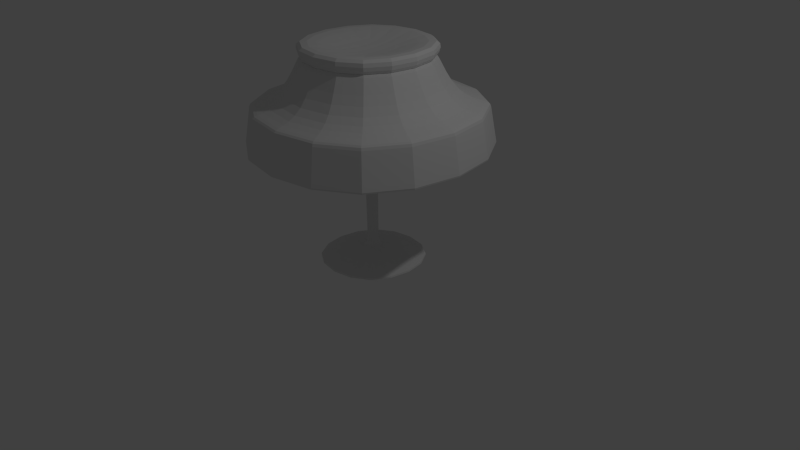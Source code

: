 # Source: abajur2.blend  (saved by Blender 2.74.0; exported with 4.5.12 LTS)
import bpy
from mathutils import Matrix  # noqa: F401  (used for matrix-valued properties, if any)

bpy.ops.wm.read_factory_settings(use_empty=True)
scene = bpy.context.scene
scene.name = 'Scene'

# ---- collections
col_collection_1 = bpy.data.collections.new('Collection 1'); scene.collection.children.link(col_collection_1)

# ---- materials (node trees are filled in below, after node groups)
mat_material = bpy.data.materials.new('Material')
mat_material.alpha_threshold = 0.0
mat_material.use_transparent_shadow = False
mat_material.roughness = 0.5
mat_material.line_color = (0.0, 0.0, 0.0, 1.0)

# ---- material node trees

# ---- world
world_world = bpy.data.worlds.new('World'); scene.world = world_world
world_world.color = (0.05088, 0.05088, 0.05088)
world_world.use_sun_shadow = False
world_world.sun_shadow_jitter_overblur = 0.0
world_world.cycles.sampling_method = 'MANUAL'
world_world.cycles.sample_map_resolution = 256

# ---- cameras
cam_camera = bpy.data.cameras.new('Camera')
cam_camera.clip_end = 100.0
cam_camera.lens = 35.0
cam_camera.sensor_width = 32.0
cam_camera.sensor_height = 18.0
cam_camera.ortho_scale = 7.314
cam_camera.dof.focus_distance = 0.0
cam_camera.dof.aperture_fstop = 128.0

# ---- lights
light_lamp = bpy.data.lights.new('Lamp', 'POINT')
light_lamp.transmission_factor = 0.0
light_lamp.cutoff_distance = 30.0
light_lamp.energy = 100.0
light_lamp.shadow_buffer_clip_start = 1.001
light_lamp.shadow_soft_size = 0.1
light_lamp.shadow_maximum_resolution = 0.006
light_lamp.use_absolute_resolution = True
light_lamp.cycles.use_multiple_importance_sampling = False

# ---- meshes
me_cube = bpy.data.meshes.new('Cube')
me_cube.from_pydata([(0.7592, 0.7592, -1.072), (0.7592, -0.7592, -1.072), (-0.7592, -0.7592, -1.072), (-0.7592, 0.7592, -1.072), (0.07045, 0.07045, -0.908), (0.07045, -0.07046, -0.908), (-0.07046, -0.07046, -0.908), (-0.07046, 0.07045, -0.908), (-0.4665, 0.4665, 0.9761), (0.4665, -0.4665, 0.9761), (0.4665, 0.4665, 0.9761), (-0.4665, -0.4665, 0.9761), (-0.8242, -0.8242, 1.494), (-0.8242, 0.8242, 1.494), (0.8242, -0.8242, 1.494), (0.8242, 0.8242, 1.494), (-1.518, -1.518, 1.002), (-1.518, 1.518, 1.002), (1.518, -1.518, 1.002), (1.518, 1.518, 1.002), (-1.083, -1.083, 0.5325), (-1.083, 1.083, 0.5325), (1.083, -1.083, 0.5325), (1.083, 1.083, 0.5325), (-1.614, -1.614, 0.4869), (-1.614, 1.614, 0.4869), (1.614, 1.614, 0.4869), (1.614, -1.614, 0.4869), (-0.0928, 0.0928, 0.9778), (-0.0928, -0.0928, 0.9778), (0.0928, -0.0928, 0.9778), (0.0928, 0.0928, 0.9778), (0.7592, 0.7592, -1.011), (0.7592, -0.7592, -1.011), (-0.7592, 0.7592, -1.011), (0.07045, 0.07045, -0.8475), (-0.7592, -0.7592, -1.011), (0.07045, -0.07046, -0.8475), (-0.07046, -0.07046, -0.8475), (-0.07046, 0.07045, -0.8475), (-0.8242, -0.8242, 1.661), (-0.8242, 0.8242, 1.661), (0.8242, -0.8242, 1.661), (0.8242, 0.8242, 1.661), (-1.071, -1.071, 1.094), (-1.071, 1.071, 1.094), (1.071, -1.071, 1.094), (1.071, 1.071, 1.094), (-0.2952, -0.2952, 1.619), (-0.2952, 0.2952, 1.619), (0.2952, -0.2952, 1.619), (0.2952, 0.2952, 1.619), (-0.9756, -0.9756, 1.821), (-0.9756, 0.9756, 1.821), (0.9756, -0.9756, 1.821), (0.9756, 0.9756, 1.821), (-1.518, -1.518, 0.973), (-1.614, -1.614, 0.4578), (-1.614, 1.614, 0.4578), (-1.518, 1.518, 0.973), (1.518, -1.518, 0.973), (1.614, -1.614, 0.4578), (1.614, 1.614, 0.4578), (1.518, 1.518, 0.973)], [], [(0, 3, 2, 1), (5, 4, 35, 37), (4, 7, 39, 35), (6, 5, 37, 38), (7, 6, 38, 39), (24, 25, 58, 57), (16, 17, 45, 44), (27, 24, 57, 61), (25, 26, 62, 58), (26, 27, 61, 62), (18, 16, 44, 46), (17, 19, 47, 45), (19, 18, 46, 47), (12, 13, 53, 52), (14, 12, 52, 54), (13, 15, 55, 53), (15, 14, 54, 55), (21, 25, 24, 20), (20, 24, 27, 22), (23, 26, 25, 21), (22, 27, 26, 23), (9, 22, 23, 10), (10, 23, 21, 8), (11, 20, 22, 9), (8, 21, 20, 11), (11, 9, 10, 8), (5, 30, 31, 4), (4, 31, 28, 7), (6, 29, 30, 5), (7, 28, 29, 6), (32, 33, 37, 35), (33, 36, 38, 37), (36, 34, 39, 38), (35, 39, 34, 32), (2, 3, 34, 36), (1, 2, 36, 33), (3, 0, 32, 34), (0, 1, 33, 32), (43, 47, 46, 42), (41, 45, 47, 43), (42, 46, 44, 40), (40, 44, 45, 41), (14, 15, 43, 42), (15, 13, 41, 43), (12, 14, 42, 40), (13, 12, 40, 41), (51, 55, 54, 50), (49, 53, 55, 51), (50, 54, 52, 48), (48, 52, 53, 49), (50, 48, 49, 51), (56, 57, 58, 59), (60, 61, 57, 56), (59, 58, 62, 63), (63, 62, 61, 60), (18, 19, 63, 60), (19, 17, 59, 63), (16, 18, 60, 56), (17, 16, 56, 59)])
_k = set([(0, 1), (0, 3), (1, 2), (2, 3), (4, 5), (4, 7), (4, 31), (5, 6), (5, 30), (6, 7), (6, 29), (7, 28), (8, 10), (8, 11), (8, 21), (9, 10), (9, 11), (9, 22), (10, 23), (11, 20), (12, 13), (12, 14), (13, 15), (14, 15), (16, 17), (16, 18), (17, 19), (18, 19), (20, 21), (20, 22), (20, 24), (21, 23), (21, 25), (22, 23), (22, 27), (23, 26), (24, 25), (24, 27), (25, 26), (26, 27), (28, 29), (28, 31), (29, 30), (30, 31), (32, 33), (32, 34), (32, 35), (33, 36), (33, 37), (34, 36), (34, 39), (35, 37), (35, 39), (36, 38), (37, 38), (38, 39), (40, 41), (40, 42), (40, 44), (41, 43), (41, 45), (42, 43), (42, 46), (43, 47), (44, 45), (44, 46), (45, 47), (46, 47), (48, 49), (48, 50), (48, 52), (49, 51), (49, 53), (50, 51), (50, 54), (51, 55), (52, 53), (52, 54), (53, 55), (54, 55), (56, 57), (56, 59), (56, 60), (57, 58), (57, 61), (58, 59), (58, 62), (59, 63), (60, 61), (60, 63), (61, 62), (62, 63)])
me_cube.attributes.new('sharp_edge', 'BOOLEAN', 'EDGE').data.foreach_set('value', [ (min(e.vertices), max(e.vertices)) in _k for e in me_cube.edges])
me_cube.materials.append(mat_material)
me_cube.use_remesh_preserve_volume = False
me_cube.use_remesh_preserve_attributes = False
me_cube.use_mirror_vertex_groups = False
me_cube.update()

# ---- objects
ob_cube = bpy.data.objects.new('Cube', me_cube)
ob_lamp = bpy.data.objects.new('Lamp', light_lamp)
ob_camera = bpy.data.objects.new('Camera', cam_camera)

# ---- transforms, parenting, visibility, modifiers, constraints
ob_cube.location = (0.0, 0.0, 1.039)
ob_cube.lock_rotations_4d = False
ob_cube.empty_display_type = 'ARROWS'
ob_cube.lineart.crease_threshold = 0.0
_m = ob_cube.modifiers.new('Subsurf', 'SUBSURF')
_m.uv_smooth = 'PRESERVE_CORNERS'
_m.quality = 2
_m.levels = 3
_m.show_only_control_edges = False
ob_lamp.location = (4.076, 1.005, 5.904)
ob_lamp.rotation_euler = (0.6503, 0.05522, 1.866)
ob_lamp.lock_rotations_4d = False
ob_lamp.empty_display_type = 'ARROWS'
ob_lamp.color = (0.0, 0.0, 0.0, 0.0)
ob_lamp.lineart.crease_threshold = 0.0
ob_camera.location = (7.481, -6.508, 5.344)
ob_camera.rotation_euler = (1.109, 0.01082, 0.8149)
ob_camera.lock_rotations_4d = False
ob_camera.empty_display_type = 'ARROWS'
ob_camera.color = (0.0, 0.0, 0.0, 0.0)
ob_camera.display_type = 'WIRE'
ob_camera.lineart.crease_threshold = 0.0

# ---- collection membership
col_collection_1.objects.link(ob_cube)
col_collection_1.objects.link(ob_lamp)
col_collection_1.objects.link(ob_camera)

# ---- scene / render settings (as saved in the file)
scene.camera = ob_camera
scene.frame_start = 1; scene.frame_end = 250; scene.frame_set(1)
scene.render.engine = 'BLENDER_EEVEE_NEXT'
scene.render.resolution_percentage = 50
scene.render.dither_intensity = 0.0
scene.cycles.use_denoising = False
scene.cycles.samples = 10
scene.cycles.sampling_pattern = 'TABULATED_SOBOL'
scene.cycles.light_sampling_threshold = 0.0
scene.cycles.use_adaptive_sampling = False
scene.cycles.use_light_tree = False
scene.cycles.blur_glossy = 0.0
scene.cycles.pixel_filter_type = 'GAUSSIAN'
scene.cycles.sample_clamp_indirect = 0.0
scene.view_settings.view_transform = 'Standard'
bpy.context.view_layer.update()
